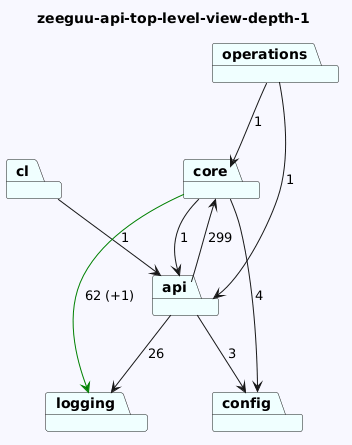

The diagram above was rendered by PlantUML. Its source (embedded in the PNG):
@startuml
skinparam backgroundColor GhostWhite
title zeeguu-api-top-level-view-depth-1
package "logging" #Azure
package "cl" #Azure
package "core" #Azure
package "config" #Azure
package "api" #Azure
package "operations" #Azure

"cl"-->"api"  : 1
"core"-->"logging" #Green : 62 (+1)
"core"-->"api"  : 1
"core"-->"config"  : 4

"api"-->"logging"  : 26
"api"-->"config"  : 3
"api"-->"core"  : 299
"operations"-->"api"  : 1
"operations"-->"core"  : 1
@enduml